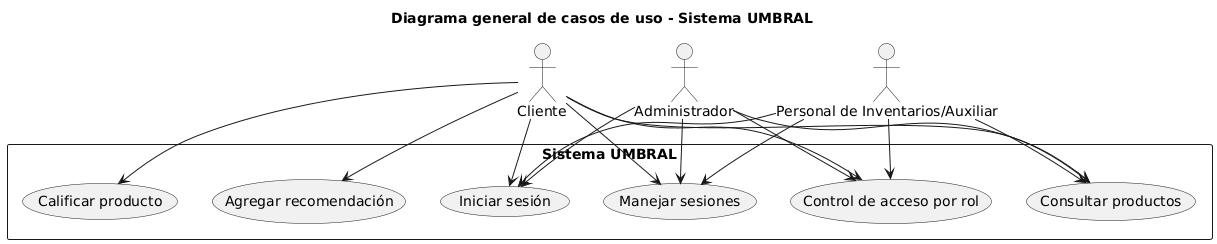

The diagram above was rendered by PlantUML. Its source (embedded in the PNG):
@startuml
title Diagrama general de casos de uso - Sistema UMBRAL

actor Administrador
actor Cliente
actor "Personal de Inventarios/Auxiliar" as Auxiliar

rectangle "Sistema UMBRAL" {
  usecase "Iniciar sesión" as UC1
  usecase "Manejar sesiones" as UC2
  usecase "Control de acceso por rol" as UC3
  usecase "Consultar productos" as UC4
  usecase "Calificar producto" as UC5
  usecase "Agregar recomendación" as UC6
}

Administrador --> UC1
Administrador --> UC2
Administrador --> UC3
Administrador --> UC4

Cliente --> UC1
Cliente --> UC2
Cliente --> UC3
Cliente --> UC4
Cliente --> UC5
Cliente --> UC6

Auxiliar --> UC1
Auxiliar --> UC2
Auxiliar --> UC3
Auxiliar --> UC4
@enduml